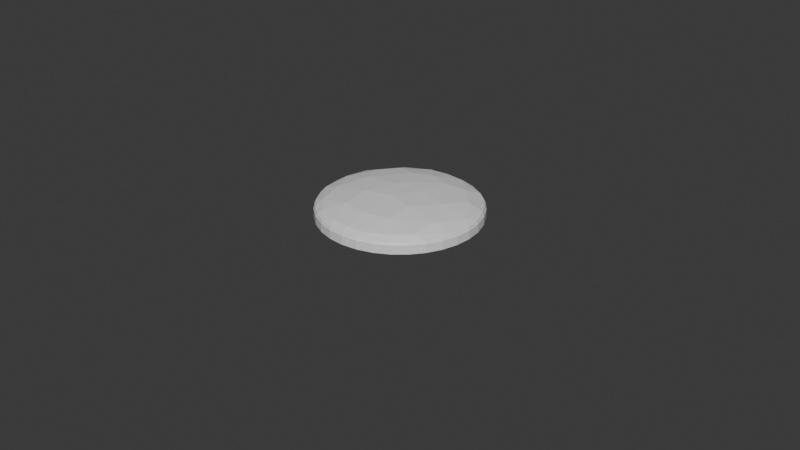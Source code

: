 # Source: Badge_Quest_.blend  (saved by Blender 4.2.66; exported with 4.5.12 LTS)
import bpy
from mathutils import Matrix  # noqa: F401  (used for matrix-valued properties, if any)

bpy.ops.wm.read_factory_settings(use_empty=True)
scene = bpy.context.scene
scene.name = 'Scene'

# ---- materials (node trees are filled in below, after node groups)
mat_badge = bpy.data.materials.new('Badge')
mat_pin = bpy.data.materials.new('Pin')

# ---- material node trees
mat_badge.use_nodes = True; mat_badge.node_tree.nodes.clear()
_N = mat_badge.node_tree.nodes; _L = mat_badge.node_tree.links
n0 = _N.new('ShaderNodeBsdfPrincipled'); n0.name = 'Principled BSDF'; n0.location = (10, 300)
n1 = _N.new('ShaderNodeOutputMaterial'); n1.name = 'Material Output'; n1.location = (300, 300)
_L.new(n0.outputs[0], n1.inputs[0])
n1.is_active_output = True
mat_pin.use_nodes = True; mat_pin.node_tree.nodes.clear()
_N = mat_pin.node_tree.nodes; _L = mat_pin.node_tree.links
n0 = _N.new('ShaderNodeBsdfPrincipled'); n0.name = 'Principled BSDF'; n0.location = (10, 300)
n1 = _N.new('ShaderNodeOutputMaterial'); n1.name = 'Material Output'; n1.location = (300, 300)
_L.new(n0.outputs[0], n1.inputs[0])
n1.is_active_output = True

# ---- world
world_world = bpy.data.worlds.new('World'); scene.world = world_world
world_world.use_nodes = True; world_world.node_tree.nodes.clear()
_N = world_world.node_tree.nodes; _L = world_world.node_tree.links
n0 = _N.new('ShaderNodeOutputWorld'); n0.name = 'World Output'; n0.location = (300, 300)
n1 = _N.new('ShaderNodeBackground'); n1.name = 'Background'; n1.location = (10, 300)
n1.inputs[0].default_value = (0.05088, 0.05088, 0.05088, 1.0)
_L.new(n1.outputs[0], n0.inputs[0])
n0.is_active_output = True
world_world.color = (0.05088, 0.05088, 0.05088)
world_world.use_sun_shadow = False
world_world.sun_shadow_jitter_overblur = 0.0

# ---- meshes
me_badge = bpy.data.meshes.new('Badge')
me_badge.from_pydata([(0.0, 0.025, -0.0025), (0.007277, 0.02399, -0.0025), (0.0, 0.025, 0.0002436), (0.01389, 0.02079, -0.0025), (0.01768, 0.01768, -0.0025), (0.02079, 0.01389, -0.0025), (0.0231, 0.009567, -0.0025), (0.02452, 0.004877, -0.0025), (0.025, 0.0, -0.0025), (0.02452, -0.004877, -0.0025), (0.0231, -0.009567, -0.0025), (0.004877, 0.02452, 0.0002436), (0.02079, -0.01389, -0.0025), (0.01768, -0.01768, -0.0025), (0.01389, -0.02079, -0.0025), (0.009567, -0.0231, -0.0025), (0.004877, -0.02452, -0.0025), (0.0, -0.025, -0.0025), (-0.004877, -0.02452, -0.0025), (-0.009567, -0.0231, -0.0025), (-0.01389, -0.02079, -0.0025), (-0.01768, -0.01768, -0.0025), (-0.02079, -0.01389, -0.0025), (-0.0231, -0.009567, -0.0025), (-0.02452, -0.004877, -0.0025), (-0.025, 0.0, -0.0025), (-0.02452, 0.004877, -0.0025), (-0.0231, 0.009567, -0.0025), (-0.02079, 0.01389, -0.0025), (-0.01768, 0.01768, -0.0025), (-0.01389, 0.02079, -0.0025), (-0.007277, 0.02399, -0.0025), (0.009567, 0.0231, 0.0002436), (0.01389, 0.02079, 0.0002436), (0.01768, 0.01768, 0.0002436), (0.02079, 0.01389, 0.0002436), (0.0231, 0.009567, 0.0002436), (0.02452, 0.004877, 0.0002436), (0.025, 0.0, 0.0002436), (0.02452, -0.004877, 0.0002436), (0.0231, -0.009567, 0.0002436), (0.02079, -0.01389, 0.0002436), (0.01768, -0.01768, 0.0002436), (0.01389, -0.02079, 0.0002436), (0.009567, -0.0231, 0.0002436), (0.004877, -0.02452, 0.0002436), (0.0, -0.025, 0.0002436), (-0.004877, -0.02452, 0.0002436), (-0.009567, -0.0231, 0.0002436), (-0.01389, -0.02079, 0.0002436), (-0.01768, -0.01768, 0.0002436), (-0.02079, -0.01389, 0.0002436), (-0.0231, -0.009567, 0.0002436), (-0.02452, -0.004877, 0.0002436), (-0.025, 0.0, 0.0002436), (-0.02452, 0.004877, 0.0002436), (-0.0231, 0.009567, 0.0002436), (-0.02079, 0.01389, 0.0002436), (-0.01768, 0.01768, 0.0002436), (-0.01389, 0.02079, 0.0002436), (-0.009567, 0.0231, 0.0002436), (-0.004877, 0.02452, 0.0002436), (0.0, 0.0161, 0.003865), (0.0, 0.02259, 0.002187), (0.0, 0.02452, 0.0009755), (0.0, 0.025, 0.0), (0.004784, 0.02405, 0.0009755), (0.004877, 0.02452, 0.0), (0.005889, 0.02175, 0.002278), (0.009383, 0.02265, 0.0009755), (0.009567, 0.0231, 0.0), (0.01389, 0.02079, 0.0), (0.006011, 0.0133, 0.004147), (0.0125, 0.01542, 0.003108), (0.01441, 0.01944, 0.001404), (0.01734, 0.01734, 0.0009755), (0.01768, 0.01768, 0.0), (0.02039, 0.01362, 0.0009755), (0.02079, 0.01389, 0.0), (0.0, -0.004215, 0.004987), (0.01752, 0.009533, 0.003082), (0.02206, 0.0102, 0.001332), (0.0231, 0.009567, 0.0), (0.02405, 0.004784, 0.0009755), (0.02452, 0.004877, 0.0), (0.01433, 0.002579, 0.004157), (0.02253, 0.001955, 0.002227), (0.02452, -2.235e-09, 0.0009755), (0.025, -4.098e-09, 0.0), (0.004107, 0.002932, 0.004924), (0.0234, -0.006269, 0.001389), (0.02452, -0.004877, 0.0), (0.02265, -0.009383, 0.0009755), (0.0231, -0.009567, 0.0), (0.01812, -0.006803, 0.003256), (0.02039, -0.01362, 0.0009755), (0.02079, -0.01389, 0.0), (0.01699, -0.01479, 0.00228), (0.01734, -0.01734, 0.0009755), (0.01768, -0.01768, 0.0), (0.01238, -0.0188, 0.002231), (0.01362, -0.02039, 0.0009755), (0.01389, -0.02079, 0.0), (0.009383, -0.02265, 0.0009755), (0.009567, -0.0231, 0.0), (0.007916, -0.006168, 0.00469), (0.007971, -0.01403, 0.003919), (0.005809, -0.02202, 0.002138), (0.004784, -0.02405, 0.0009755), (0.004877, -0.02452, 0.0), (0.0, -0.01591, 0.003898), (0.0, -0.02253, 0.002225), (-3.353e-09, -0.02452, 0.0009755), (-8.196e-09, -0.025, 0.0), (-0.004784, -0.02405, 0.0009755), (-0.004877, -0.02452, 0.0), (-0.005809, -0.02202, 0.002138), (-0.009383, -0.02265, 0.0009755), (-0.009567, -0.0231, 0.0), (-0.01238, -0.0188, 0.002231), (-0.01362, -0.02039, 0.0009755), (-0.01389, -0.02079, 0.0), (-0.01734, -0.01734, 0.0009755), (-0.01768, -0.01768, 0.0), (-0.007971, -0.01403, 0.003919), (-0.01699, -0.01479, 0.00228), (-0.02039, -0.01362, 0.0009755), (-0.02079, -0.01389, 0.0), (-0.02265, -0.009383, 0.0009755), (-0.0231, -0.009567, 0.0), (-0.007916, -0.006168, 0.00469), (-0.01812, -0.006803, 0.003256), (-0.0234, -0.006269, 0.001389), (-0.02452, -0.004877, 0.0), (-0.02452, 6.706e-09, 0.0009755), (-0.025, 1.118e-08, 0.0), (-0.02253, 0.001955, 0.002227), (-0.02405, 0.004784, 0.0009755), (-0.02452, 0.004877, 0.0), (-0.0231, 0.009567, 0.0), (-0.01433, 0.002579, 0.004157), (-0.01752, 0.009533, 0.003082), (-0.02206, 0.0102, 0.001332), (-0.02039, 0.01362, 0.0009755), (-0.02079, 0.01389, 0.0), (-0.01734, 0.01734, 0.0009755), (-0.01768, 0.01768, 0.0), (-0.0125, 0.01542, 0.003108), (-0.01441, 0.01944, 0.001404), (-0.01389, 0.02079, 0.0), (-0.006011, 0.0133, 0.004147), (-0.009383, 0.02265, 0.0009755), (-0.009567, 0.0231, 0.0), (-0.004107, 0.002932, 0.004924), (-0.005889, 0.02175, 0.002278), (-0.004784, 0.02405, 0.0009755), (-0.004877, 0.02452, 0.0), (0.0, 0.007651, 0.00478)], [], [(32, 3, 1), (33, 4, 3), (34, 5, 4), (35, 6, 5), (36, 7, 6), (37, 8, 7), (38, 9, 8), (39, 10, 9), (40, 12, 10), (41, 13, 12), (42, 14, 13), (43, 15, 14), (44, 16, 15), (45, 17, 16), (46, 18, 17), (47, 19, 18), (48, 20, 19), (49, 21, 20), (50, 22, 21), (51, 23, 22), (52, 24, 23), (53, 25, 24), (54, 26, 25), (55, 27, 26), (56, 28, 27), (57, 29, 28), (58, 30, 29), (59, 31, 30), (0, 11, 1), (64, 68, 66), (64, 67, 65), (157, 79, 89), (157, 89, 72), (62, 68, 63), (66, 68, 69), (66, 70, 67), (72, 73, 68), (69, 71, 70), (71, 75, 76), (72, 89, 85), (72, 80, 73), (73, 81, 74), (75, 81, 77), (76, 77, 78), (78, 81, 82), (80, 85, 86), (80, 86, 81), (81, 86, 83), (82, 83, 84), (83, 86, 87), (84, 87, 88), (88, 90, 91), (89, 105, 85), (91, 92, 93), (89, 79, 105), (94, 97, 90), (92, 97, 95), (93, 95, 96), (96, 98, 99), (95, 97, 98), (97, 106, 100), (98, 100, 101), (99, 101, 102), (100, 106, 107), (101, 107, 103), (102, 103, 104), (103, 107, 108), (104, 108, 109), (105, 110, 106), (107, 110, 111), (108, 111, 112), (109, 112, 113), (112, 116, 114), (113, 114, 115), (110, 130, 124), (111, 124, 116), (114, 116, 117), (115, 117, 118), (117, 119, 120), (118, 120, 121), (124, 119, 116), (119, 124, 125), (120, 125, 122), (121, 122, 123), (122, 125, 126), (123, 126, 127), (126, 132, 128), (127, 128, 129), (129, 132, 133), (130, 79, 153), (130, 140, 131), (131, 140, 136), (131, 136, 132), (132, 136, 134), (133, 134, 135), (153, 140, 130), (135, 137, 138), (134, 136, 137), (138, 142, 139), (139, 143, 144), (141, 148, 142), (143, 148, 145), (144, 145, 146), (153, 150, 140), (140, 147, 141), (146, 148, 149), (147, 154, 148), (148, 154, 151), (149, 151, 152), (147, 150, 154), (151, 154, 155), (152, 155, 156), (155, 63, 64), (156, 64, 65), (153, 79, 157), (153, 157, 150), (150, 157, 62), (154, 62, 63), (62, 72, 68), (0, 31, 2), (31, 61, 2), (32, 33, 3), (33, 34, 4), (34, 35, 5), (35, 36, 6), (36, 37, 7), (37, 38, 8), (38, 39, 9), (39, 40, 10), (40, 41, 12), (41, 42, 13), (42, 43, 14), (43, 44, 15), (44, 45, 16), (45, 46, 17), (46, 47, 18), (47, 48, 19), (48, 49, 20), (49, 50, 21), (50, 51, 22), (51, 52, 23), (52, 53, 24), (53, 54, 25), (54, 55, 26), (55, 56, 27), (56, 57, 28), (57, 58, 29), (58, 59, 30), (59, 60, 31), (60, 61, 31), (0, 2, 11), (32, 1, 11), (1, 5, 14), (64, 63, 68), (64, 66, 67), (62, 157, 72), (66, 69, 70), (68, 73, 74), (69, 68, 74), (69, 74, 71), (71, 74, 75), (72, 85, 80), (73, 80, 81), (75, 74, 81), (76, 75, 77), (78, 77, 81), (82, 81, 83), (84, 83, 87), (85, 105, 94), (86, 85, 94), (86, 94, 90), (87, 86, 90), (88, 87, 90), (91, 90, 92), (105, 106, 94), (92, 90, 97), (93, 92, 95), (96, 95, 98), (97, 94, 106), (98, 97, 100), (99, 98, 101), (101, 100, 107), (102, 101, 103), (104, 103, 108), (105, 79, 110), (107, 106, 110), (108, 107, 111), (109, 108, 112), (112, 111, 116), (113, 112, 114), (110, 79, 130), (111, 110, 124), (115, 114, 117), (117, 116, 119), (118, 117, 120), (120, 119, 125), (121, 120, 122), (123, 122, 126), (125, 124, 131), (124, 130, 131), (125, 131, 132), (126, 125, 132), (127, 126, 128), (129, 128, 132), (133, 132, 134), (135, 134, 137), (136, 140, 141), (136, 141, 142), (137, 136, 142), (138, 137, 142), (139, 142, 143), (141, 147, 148), (143, 142, 148), (144, 143, 145), (140, 150, 147), (146, 145, 148), (149, 148, 151), (152, 151, 155), (155, 154, 63), (156, 155, 64), (154, 150, 62), (14, 15, 16), (16, 17, 18), (18, 19, 20), (20, 21, 22), (22, 23, 24), (24, 25, 26), (26, 27, 28), (28, 29, 30), (31, 0, 1), (3, 4, 5), (5, 6, 7), (7, 8, 9), (9, 10, 12), (12, 13, 14), (14, 16, 18), (18, 20, 22), (22, 24, 26), (26, 28, 22), (28, 30, 22), (30, 31, 1), (1, 3, 5), (5, 7, 9), (9, 12, 5), (12, 14, 5), (14, 18, 30), (18, 22, 30), (30, 1, 14)])
_uv = me_badge.uv_layers.new(name='UVMap')
_uv.uv.foreach_set('vector', [-0.003621, -0.002647, -0.003621, -0.002647, -0.003621, -0.002647, -0.003621, -0.002647, -0.003621, -0.002647, -0.003621, -0.002647, -0.003621, -0.002647, -0.003621, -0.002647, -0.003621, -0.002647, -0.003621, -0.002647, -0.003621, -0.002647, -0.003621, -0.002647, -0.003621, -0.002647, -0.003621, -0.002647, -0.003621, -0.002647, -0.003621, -0.002647, -0.003621, -0.002647, -0.003621, -0.002647, -0.003621, -0.002647, -0.003621, -0.002647, -0.003621, -0.002647, -0.003621, -0.002647, -0.003621, -0.002647, -0.003621, -0.002647, -0.003621, -0.002647, -0.003621, -0.002647, -0.003621, -0.002647, -0.003621, -0.002647, -0.003621, -0.002647, -0.003621, -0.002647, -0.003621, -0.002647, -0.003621, -0.002647, -0.003621, -0.002647, -0.003621, -0.002647, -0.003621, -0.002647, -0.003621, -0.002647, -0.003621, -0.002647, -0.003621, -0.002647, -0.003621, -0.002647, -0.003621, -0.002647, -0.003621, -0.002647, -0.003621, -0.002647, -0.003621, -0.002647, -0.003621, -0.002647, -0.003621, -0.002647, -0.003621, -0.002647, -0.003621, -0.002647, -0.003621, -0.002647, -0.003621, -0.002647, -0.003621, -0.002647, -0.003621, -0.002647, -0.003621, -0.002647, -0.003621, -0.002647, -0.003621, -0.002647, -0.003621, -0.002647, -0.003621, -0.002647, -0.003621, -0.002647, -0.003621, -0.002647, -0.003621, -0.002647, -0.003621, -0.002647, -0.003621, -0.002647, -0.003621, -0.002647, -0.003621, -0.002647, -0.003621, -0.002647, -0.003621, -0.002647, -0.003621, -0.002647, -0.003621, -0.002647, -0.003621, -0.002647, -0.003621, -0.002647, -0.003621, -0.002647, -0.003621, -0.002647, -0.003621, -0.002647, -0.003621, -0.002647, -0.003621, -0.002647, -0.003621, -0.002647, -0.003621, -0.002647, -0.003621, -0.002647, -0.003621, -0.002647, -0.003621, -0.002647, -0.003621, -0.002647, -0.003621, -0.002647, -0.003621, -0.002647, -0.003621, -0.002647, -0.003621, -0.002647, -0.003621, -0.002647, -0.003621, -0.002647, -0.003621, -0.002647, 0.497, 0.9805, 0.6175, 0.9168, 0.5905, 0.972, 0.497, 0.9805, 0.5945, 0.9934, 0.4968, 1.002, 0.4987, 0.6457, 0.4995, 0.4201, 0.5653, 0.5478, 0.4987, 0.6457, 0.5653, 0.5478, 0.607, 0.748, 0.498, 0.8074, 0.6175, 0.9168, 0.4973, 0.936, 0.5905, 0.972, 0.6175, 0.9168, 0.6811, 0.9452, 0.5905, 0.972, 0.6894, 0.9657, 0.5945, 0.9934, 0.607, 0.748, 0.734, 0.7971, 0.6175, 0.9168, 0.6811, 0.9452, 0.777, 0.9194, 0.6894, 0.9657, 0.777, 0.9194, 0.8381, 0.8415, 0.8536, 0.8569, 0.607, 0.748, 0.5653, 0.5478, 0.7677, 0.5566, 0.607, 0.748, 0.833, 0.6857, 0.734, 0.7971, 0.734, 0.7971, 0.9242, 0.693, 0.7692, 0.8775, 0.8381, 0.8415, 0.9242, 0.693, 0.8983, 0.7687, 0.8536, 0.8569, 0.8983, 0.7687, 0.9164, 0.7808, 0.9164, 0.7808, 0.9242, 0.693, 0.9631, 0.6939, 0.833, 0.6857, 0.7677, 0.5566, 0.9316, 0.5397, 0.833, 0.6857, 0.9316, 0.5397, 0.9242, 0.693, 0.9242, 0.693, 0.9316, 0.5397, 0.9705, 0.5954, 0.9631, 0.6939, 0.9705, 0.5954, 0.9919, 0.5996, 0.9705, 0.5954, 0.9316, 0.5397, 0.98, 0.5015, 0.9919, 0.5996, 0.98, 0.5015, 1.002, 0.5015, 1.002, 0.5015, 0.9451, 0.391, 0.9923, 0.4034, 0.5653, 0.5478, 0.6431, 0.4062, 0.7677, 0.5566, 0.9923, 0.4034, 0.9438, 0.3174, 0.9639, 0.3091, 0.5653, 0.5478, 0.4995, 0.4201, 0.6431, 0.4062, 0.8454, 0.3771, 0.8296, 0.221, 0.9451, 0.391, 0.9438, 0.3174, 0.8296, 0.221, 0.8996, 0.2342, 0.9639, 0.3091, 0.8996, 0.2342, 0.9177, 0.2221, 0.9177, 0.2221, 0.84, 0.1613, 0.8553, 0.1459, 0.8996, 0.2342, 0.8296, 0.221, 0.84, 0.1613, 0.8296, 0.221, 0.6462, 0.237, 0.7416, 0.1397, 0.84, 0.1613, 0.7416, 0.1397, 0.7673, 0.1013, 0.8553, 0.1459, 0.7673, 0.1013, 0.7793, 0.08323, 0.7416, 0.1397, 0.6462, 0.237, 0.6152, 0.08021, 0.7673, 0.1013, 0.6152, 0.08021, 0.6843, 0.05674, 0.7793, 0.08323, 0.6843, 0.05674, 0.6926, 0.03663, 0.6843, 0.05674, 0.6152, 0.08021, 0.5942, 0.02919, 0.6926, 0.03663, 0.5942, 0.02919, 0.5984, 0.00785, 0.6431, 0.4062, 0.5001, 0.1966, 0.6462, 0.237, 0.6152, 0.08021, 0.5001, 0.1966, 0.5005, 0.06553, 0.5942, 0.02919, 0.5005, 0.06553, 0.5005, 0.01975, 0.5984, 0.00785, 0.5005, 0.01975, 0.5005, -0.002006, 0.5005, 0.01975, 0.3856, 0.07963, 0.4067, 0.02877, 0.5005, -0.002006, 0.4067, 0.02877, 0.4025, 0.007431, 0.5001, 0.1966, 0.356, 0.4054, 0.3538, 0.2362, 0.5005, 0.06553, 0.3538, 0.2362, 0.3856, 0.07963, 0.4067, 0.02877, 0.3856, 0.07963, 0.3166, 0.05589, 0.4025, 0.007431, 0.3166, 0.05589, 0.3082, 0.0358, 0.3166, 0.05589, 0.259, 0.1385, 0.2334, 0.1001, 0.3082, 0.0358, 0.2334, 0.1001, 0.2213, 0.082, 0.3538, 0.2362, 0.259, 0.1385, 0.3856, 0.07963, 0.259, 0.1385, 0.3538, 0.2362, 0.1707, 0.2193, 0.2334, 0.1001, 0.1707, 0.2193, 0.1605, 0.1597, 0.2213, 0.082, 0.1605, 0.1597, 0.1451, 0.1443, 0.1605, 0.1597, 0.1707, 0.2193, 0.1006, 0.2323, 0.1451, 0.1443, 0.1006, 0.2323, 0.08249, 0.2202, 0.1006, 0.2323, 0.05443, 0.3886, 0.05601, 0.3153, 0.08249, 0.2202, 0.05601, 0.3153, 0.03591, 0.3069, 0.03591, 0.3069, 0.05443, 0.3886, 0.007154, 0.4011, 0.356, 0.4054, 0.4995, 0.4201, 0.433, 0.5473, 0.356, 0.4054, 0.2307, 0.5548, 0.154, 0.3752, 0.154, 0.3752, 0.2307, 0.5548, 0.06722, 0.537, 0.154, 0.3752, 0.06722, 0.537, 0.05443, 0.3886, 0.05443, 0.3886, 0.06722, 0.537, 0.01906, 0.4989, 0.007154, 0.4011, 0.01906, 0.4989, -0.002685, 0.499, 0.433, 0.5473, 0.2307, 0.5548, 0.356, 0.4054, -0.002685, 0.499, 0.02808, 0.5926, 0.006763, 0.5969, 0.01906, 0.4989, 0.06722, 0.537, 0.02808, 0.5926, 0.006763, 0.5969, 0.07381, 0.6901, 0.03512, 0.691, 0.03512, 0.691, 0.09935, 0.7658, 0.08129, 0.7778, 0.1648, 0.6834, 0.2271, 0.8748, 0.07381, 0.6901, 0.09935, 0.7658, 0.2271, 0.8748, 0.1588, 0.8386, 0.08129, 0.7778, 0.1588, 0.8386, 0.1435, 0.8539, 0.433, 0.5473, 0.3898, 0.7471, 0.2307, 0.5548, 0.2307, 0.5548, 0.2628, 0.795, 0.1648, 0.6834, 0.1435, 0.8539, 0.2271, 0.8748, 0.2193, 0.9164, 0.2628, 0.795, 0.3776, 0.9153, 0.2271, 0.8748, 0.2271, 0.8748, 0.3776, 0.9153, 0.3141, 0.9429, 0.2193, 0.9164, 0.3141, 0.9429, 0.3057, 0.9629, 0.2628, 0.795, 0.3898, 0.7471, 0.3776, 0.9153, 0.3141, 0.9429, 0.3776, 0.9153, 0.4038, 0.9705, 0.3057, 0.9629, 0.4038, 0.9705, 0.3995, 0.9917, 0.4038, 0.9705, 0.4973, 0.936, 0.497, 0.9805, 0.3995, 0.9917, 0.497, 0.9805, 0.4968, 1.002, 0.433, 0.5473, 0.4995, 0.4201, 0.4987, 0.6457, 0.433, 0.5473, 0.4987, 0.6457, 0.3898, 0.7471, 0.3898, 0.7471, 0.4987, 0.6457, 0.498, 0.8074, 0.3776, 0.9153, 0.498, 0.8074, 0.4973, 0.936, 0.498, 0.8074, 0.607, 0.748, 0.6175, 0.9168, -0.003621, -0.002647, -0.003621, -0.002647, -0.003621, -0.002647, -0.003621, -0.002647, -0.003621, -0.002647, -0.003621, -0.002647, -0.003621, -0.002647, -0.003621, -0.002647, -0.003621, -0.002647, -0.003621, -0.002647, -0.003621, -0.002647, -0.003621, -0.002647, -0.003621, -0.002647, -0.003621, -0.002647, -0.003621, -0.002647, -0.003621, -0.002647, -0.003621, -0.002647, -0.003621, -0.002647, -0.003621, -0.002647, -0.003621, -0.002647, -0.003621, -0.002647, -0.003621, -0.002647, -0.003621, -0.002647, -0.003621, -0.002647, -0.003621, -0.002647, -0.003621, -0.002647, -0.003621, -0.002647, -0.003621, -0.002647, -0.003621, -0.002647, -0.003621, -0.002647, -0.003621, -0.002647, -0.003621, -0.002647, -0.003621, -0.002647, -0.003621, -0.002647, -0.003621, -0.002647, -0.003621, -0.002647, -0.003621, -0.002647, -0.003621, -0.002647, -0.003621, -0.002647, -0.003621, -0.002647, -0.003621, -0.002647, -0.003621, -0.002647, -0.003621, -0.002647, -0.003621, -0.002647, -0.003621, -0.002647, -0.003621, -0.002647, -0.003621, -0.002647, -0.003621, -0.002647, -0.003621, -0.002647, -0.003621, -0.002647, -0.003621, -0.002647, -0.003621, -0.002647, -0.003621, -0.002647, -0.003621, -0.002647, -0.003621, -0.002647, -0.003621, -0.002647, -0.003621, -0.002647, -0.003621, -0.002647, -0.003621, -0.002647, -0.003621, -0.002647, -0.003621, -0.002647, -0.003621, -0.002647, -0.003621, -0.002647, -0.003621, -0.002647, -0.003621, -0.002647, -0.003621, -0.002647, -0.003621, -0.002647, -0.003621, -0.002647, -0.003621, -0.002647, -0.003621, -0.002647, -0.003621, -0.002647, -0.003621, -0.002647, -0.003621, -0.002647, -0.003621, -0.002647, -0.003621, -0.002647, -0.003621, -0.002647, -0.003621, -0.002647, -0.003621, -0.002647, -0.003621, -0.002647, -0.003621, -0.002647, -0.003621, -0.002647, -0.003621, -0.002647, -0.003621, -0.002647, -0.003621, -0.002647, -0.003621, -0.002647, -0.003621, -0.002647, -0.003621, -0.002647, -0.003621, -0.002647, -0.003621, -0.002647, -0.003621, -0.002647, -0.003621, -0.002647, -0.003621, -0.002647, -0.003621, -0.002647, -0.003621, -0.002647, -0.003621, -0.002647, -0.003621, -0.002647, -0.003621, -0.002647, -0.003621, -0.002647, -0.003621, -0.002647, -0.003621, -0.002647, -0.003621, -0.002647, -0.003621, -0.002647, 0.497, 0.9805, 0.4973, 0.936, 0.6175, 0.9168, 0.497, 0.9805, 0.5905, 0.972, 0.5945, 0.9934, 0.498, 0.8074, 0.4987, 0.6457, 0.607, 0.748, 0.5905, 0.972, 0.6811, 0.9452, 0.6894, 0.9657, 0.6175, 0.9168, 0.734, 0.7971, 0.7692, 0.8775, 0.6811, 0.9452, 0.6175, 0.9168, 0.7692, 0.8775, 0.6811, 0.9452, 0.7692, 0.8775, 0.777, 0.9194, 0.777, 0.9194, 0.7692, 0.8775, 0.8381, 0.8415, 0.607, 0.748, 0.7677, 0.5566, 0.833, 0.6857, 0.734, 0.7971, 0.833, 0.6857, 0.9242, 0.693, 0.8381, 0.8415, 0.7692, 0.8775, 0.9242, 0.693, 0.8536, 0.8569, 0.8381, 0.8415, 0.8983, 0.7687, 0.9164, 0.7808, 0.8983, 0.7687, 0.9242, 0.693, 0.9631, 0.6939, 0.9242, 0.693, 0.9705, 0.5954, 0.9919, 0.5996, 0.9705, 0.5954, 0.98, 0.5015, 0.7677, 0.5566, 0.6431, 0.4062, 0.8454, 0.3771, 0.9316, 0.5397, 0.7677, 0.5566, 0.8454, 0.3771, 0.9316, 0.5397, 0.8454, 0.3771, 0.9451, 0.391, 0.98, 0.5015, 0.9316, 0.5397, 0.9451, 0.391, 1.002, 0.5015, 0.98, 0.5015, 0.9451, 0.391, 0.9923, 0.4034, 0.9451, 0.391, 0.9438, 0.3174, 0.6431, 0.4062, 0.6462, 0.237, 0.8454, 0.3771, 0.9438, 0.3174, 0.9451, 0.391, 0.8296, 0.221, 0.9639, 0.3091, 0.9438, 0.3174, 0.8996, 0.2342, 0.9177, 0.2221, 0.8996, 0.2342, 0.84, 0.1613, 0.8296, 0.221, 0.8454, 0.3771, 0.6462, 0.237, 0.84, 0.1613, 0.8296, 0.221, 0.7416, 0.1397, 0.8553, 0.1459, 0.84, 0.1613, 0.7673, 0.1013, 0.7673, 0.1013, 0.7416, 0.1397, 0.6152, 0.08021, 0.7793, 0.08323, 0.7673, 0.1013, 0.6843, 0.05674, 0.6926, 0.03663, 0.6843, 0.05674, 0.5942, 0.02919, 0.6431, 0.4062, 0.4995, 0.4201, 0.5001, 0.1966, 0.6152, 0.08021, 0.6462, 0.237, 0.5001, 0.1966, 0.5942, 0.02919, 0.6152, 0.08021, 0.5005, 0.06553, 0.5984, 0.00785, 0.5942, 0.02919, 0.5005, 0.01975, 0.5005, 0.01975, 0.5005, 0.06553, 0.3856, 0.07963, 0.5005, -0.002006, 0.5005, 0.01975, 0.4067, 0.02877, 0.5001, 0.1966, 0.4995, 0.4201, 0.356, 0.4054, 0.5005, 0.06553, 0.5001, 0.1966, 0.3538, 0.2362, 0.4025, 0.007431, 0.4067, 0.02877, 0.3166, 0.05589, 0.3166, 0.05589, 0.3856, 0.07963, 0.259, 0.1385, 0.3082, 0.0358, 0.3166, 0.05589, 0.2334, 0.1001, 0.2334, 0.1001, 0.259, 0.1385, 0.1707, 0.2193, 0.2213, 0.082, 0.2334, 0.1001, 0.1605, 0.1597, 0.1451, 0.1443, 0.1605, 0.1597, 0.1006, 0.2323, 0.1707, 0.2193, 0.3538, 0.2362, 0.154, 0.3752, 0.3538, 0.2362, 0.356, 0.4054, 0.154, 0.3752, 0.1707, 0.2193, 0.154, 0.3752, 0.05443, 0.3886, 0.1006, 0.2323, 0.1707, 0.2193, 0.05443, 0.3886, 0.08249, 0.2202, 0.1006, 0.2323, 0.05601, 0.3153, 0.03591, 0.3069, 0.05601, 0.3153, 0.05443, 0.3886, 0.007154, 0.4011, 0.05443, 0.3886, 0.01906, 0.4989, -0.002685, 0.499, 0.01906, 0.4989, 0.02808, 0.5926, 0.06722, 0.537, 0.2307, 0.5548, 0.1648, 0.6834, 0.06722, 0.537, 0.1648, 0.6834, 0.07381, 0.6901, 0.02808, 0.5926, 0.06722, 0.537, 0.07381, 0.6901, 0.006763, 0.5969, 0.02808, 0.5926, 0.07381, 0.6901, 0.03512, 0.691, 0.07381, 0.6901, 0.09935, 0.7658, 0.1648, 0.6834, 0.2628, 0.795, 0.2271, 0.8748, 0.09935, 0.7658, 0.07381, 0.6901, 0.2271, 0.8748, 0.08129, 0.7778, 0.09935, 0.7658, 0.1588, 0.8386, 0.2307, 0.5548, 0.3898, 0.7471, 0.2628, 0.795, 0.1435, 0.8539, 0.1588, 0.8386, 0.2271, 0.8748, 0.2193, 0.9164, 0.2271, 0.8748, 0.3141, 0.9429, 0.3057, 0.9629, 0.3141, 0.9429, 0.4038, 0.9705, 0.4038, 0.9705, 0.3776, 0.9153, 0.4973, 0.936, 0.3995, 0.9917, 0.4038, 0.9705, 0.497, 0.9805, 0.3776, 0.9153, 0.3898, 0.7471, 0.498, 0.8074, -0.003621, -0.002647, -0.003621, -0.002647, -0.003621, -0.002647, -0.003621, -0.002647, -0.003621, -0.002647, -0.003621, -0.002647, -0.003621, -0.002647, -0.003621, -0.002647, -0.003621, -0.002647, -0.003621, -0.002647, -0.003621, -0.002647, -0.003621, -0.002647, -0.003621, -0.002647, -0.003621, -0.002647, -0.003621, -0.002647, -0.003621, -0.002647, -0.003621, -0.002647, -0.003621, -0.002647, -0.003621, -0.002647, -0.003621, -0.002647, -0.003621, -0.002647, -0.003621, -0.002647, -0.003621, -0.002647, -0.003621, -0.002647, -0.003621, -0.002647, -0.003621, -0.002647, -0.003621, -0.002647, -0.003621, -0.002647, -0.003621, -0.002647, -0.003621, -0.002647, -0.003621, -0.002647, -0.003621, -0.002647, -0.003621, -0.002647, -0.003621, -0.002647, -0.003621, -0.002647, -0.003621, -0.002647, -0.003621, -0.002647, -0.003621, -0.002647, -0.003621, -0.002647, -0.003621, -0.002647, -0.003621, -0.002647, -0.003621, -0.002647, -0.003621, -0.002647, -0.003621, -0.002647, -0.003621, -0.002647, -0.003621, -0.002647, -0.003621, -0.002647, -0.003621, -0.002647, -0.003621, -0.002647, -0.003621, -0.002647, -0.003621, -0.002647, -0.003621, -0.002647, -0.003621, -0.002647, -0.003621, -0.002647, -0.003621, -0.002647, -0.003621, -0.002647, -0.003621, -0.002647, -0.003621, -0.002647, -0.003621, -0.002647, -0.003621, -0.002647, -0.003621, -0.002647, -0.003621, -0.002647, -0.003621, -0.002647, -0.003621, -0.002647, -0.003621, -0.002647, -0.003621, -0.002647, -0.003621, -0.002647, -0.003621, -0.002647, -0.003621, -0.002647, -0.003621, -0.002647, -0.003621, -0.002647, -0.003621, -0.002647, -0.003621, -0.002647, -0.003621, -0.002647, -0.003621, -0.002647, -0.003621, -0.002647, -0.003621, -0.002647, -0.003621, -0.002647, -0.003621, -0.002647, -0.003621, -0.002647, -0.003621, -0.002647])
me_badge.materials.append(mat_badge)
me_badge.update()
me_pin = bpy.data.meshes.new('Pin')
me_pin.from_pydata([(0.0, 0.00125, -0.0125), (0.0, 0.00125, -0.0025), (0.0009342, 0.0009371, -0.0025), (-0.0008248, 0.001028, -0.01252), (0.0008248, 0.001028, -0.01252), (-0.0006744, -0.001102, -0.0125), (0.0, -0.00125, -0.0125), (0.001225, -0.0003692, -0.0025), (0.001266, -0.0001491, -0.01252), (0.0006744, -0.001102, -0.0125), (0.0006034, -0.001118, -0.0025), (0.0, 0.0, -0.0175), (0.0, -0.00125, -0.0025), (-0.0006034, -0.001118, -0.0025), (-0.001225, -0.0003692, -0.0025), (-0.001266, -0.0001491, -0.01252), (-0.0009342, 0.0009371, -0.0025)], [], [(1, 4, 0), (2, 8, 4), (7, 9, 8), (10, 6, 9), (12, 5, 6), (14, 15, 5), (16, 3, 15), (1, 3, 16), (3, 0, 11), (3, 11, 15), (15, 11, 5), (5, 11, 6), (11, 9, 6), (11, 8, 9), (4, 8, 11), (0, 4, 11), (1, 2, 4), (2, 7, 8), (7, 10, 9), (10, 12, 6), (12, 13, 5), (13, 14, 5), (14, 16, 15), (14, 12, 7), (1, 0, 3), (1, 16, 7), (14, 13, 12), (10, 7, 12), (2, 1, 7), (7, 16, 14)])
_uv = me_pin.uv_layers.new(name='UVMap')
_uv.uv.foreach_set('vector', [0.02344, 0.02648, 0.02344, 0.02648, 0.02344, 0.02648, 0.02344, 0.02648, 0.02344, 0.02648, 0.02344, 0.02648, 0.02344, 0.02648, 0.02344, 0.02648, 0.02344, 0.02648, 0.02344, 0.02648, 0.02344, 0.02648, 0.02344, 0.02648, 0.02344, 0.02648, 0.02344, 0.02648, 0.02344, 0.02648, 0.02344, 0.02648, 0.02344, 0.02648, 0.02344, 0.02648, 0.02344, 0.02648, 0.02344, 0.02648, 0.02344, 0.02648, 0.02344, 0.02648, 0.02344, 0.02648, 0.02344, 0.02648, 0.02344, 0.02648, 0.02344, 0.02648, 0.02344, 0.02648, 0.02344, 0.02648, 0.02344, 0.02648, 0.02344, 0.02648, 0.02344, 0.02648, 0.02344, 0.02648, 0.02344, 0.02648, 0.02344, 0.02648, 0.02344, 0.02648, 0.02344, 0.02648, 0.02344, 0.02648, 0.02344, 0.02648, 0.02344, 0.02648, 0.02344, 0.02648, 0.02344, 0.02648, 0.02344, 0.02648, 0.02344, 0.02648, 0.02344, 0.02648, 0.02344, 0.02648, 0.02344, 0.02648, 0.02344, 0.02648, 0.02344, 0.02648, 0.02344, 0.02648, 0.02344, 0.02648, 0.02344, 0.02648, 0.02344, 0.02648, 0.02344, 0.02648, 0.02344, 0.02648, 0.02344, 0.02648, 0.02344, 0.02648, 0.02344, 0.02648, 0.02344, 0.02648, 0.02344, 0.02648, 0.02344, 0.02648, 0.02344, 0.02648, 0.02344, 0.02648, 0.02344, 0.02648, 0.02344, 0.02648, 0.02344, 0.02648, 0.02344, 0.02648, 0.02344, 0.02648, 0.02344, 0.02648, 0.02344, 0.02648, 0.02344, 0.02648, 0.02344, 0.02648, 0.02344, 0.02648, 0.02344, 0.02648, 0.02344, 0.02648, 0.02344, 0.02648, 0.02344, 0.02648, 0.02344, 0.02648, 0.02344, 0.02648, 0.02344, 0.02648, 0.02344, 0.02648, 0.02344, 0.02648, 0.02344, 0.02648, 0.02344, 0.02648, 0.02344, 0.02648, 0.02344, 0.02648, 0.02344, 0.02648, 0.02344, 0.02648, 0.02344, 0.02648, 0.02344, 0.02648, 0.02344, 0.02648])
me_pin.materials.append(mat_pin)
me_pin.update()

# ---- objects
ob_badge = bpy.data.objects.new('Badge', me_badge)
ob_pin = bpy.data.objects.new('Pin', me_pin)

# ---- transforms, parenting, visibility, modifiers, constraints
ob_badge.location = (0.0, 0.0, 0.0)
ob_pin.location = (0.0, 0.0, 0.0)

# ---- collection membership
scene.collection.objects.link(ob_badge)
scene.collection.objects.link(ob_pin)

# ---- scene / render settings (as saved in the file)
scene.frame_start = 1; scene.frame_end = 250; scene.frame_set(1)
scene.render.engine = 'BLENDER_EEVEE_NEXT'
scene.eevee.ray_tracing_options.trace_max_roughness = 0.0
bpy.context.view_layer.update()

# ---- added for rendering (the .blend has no active camera and no usable light): camera, sun
cam_auto = bpy.data.cameras.new('AutoCamera')
cam_auto.lens = 50.0
cam_auto.sensor_width = 36.0
cam_auto.clip_end = 1000.0
ob_auto_camera = bpy.data.objects.new('AutoCamera', cam_auto)
scene.collection.objects.link(ob_auto_camera)
ob_auto_camera.location = (0.185045, -0.222054, 0.14178)
ob_auto_camera.rotation_euler = (1.09748, -7.21219e-08, 0.694738)
scene.camera = ob_auto_camera
light_auto_sun = bpy.data.lights.new('AutoSun', 'SUN')
light_auto_sun.energy = 3.0
light_auto_sun.angle = 0.0523599
ob_auto_sun = bpy.data.objects.new('AutoSun', light_auto_sun)
scene.collection.objects.link(ob_auto_sun)
ob_auto_sun.rotation_euler = (0.872665, 0.174533, 0.523599)
bpy.context.view_layer.update()
